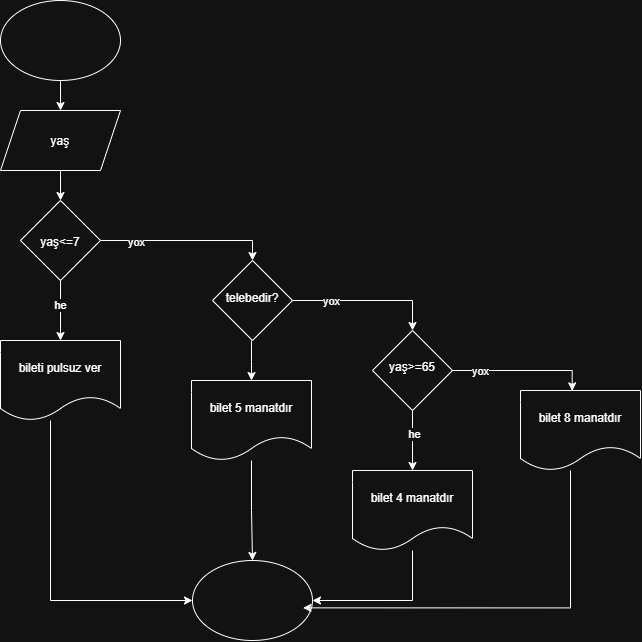

The diagram above was exported from draw.io. Its source (the exported page's mxGraphModel, read from the mxfile embedded in the PNG):
<mxGraphModel dx="1269" dy="759" grid="1" gridSize="10" guides="1" tooltips="1" connect="1" arrows="1" fold="1" page="1" pageScale="1" pageWidth="827" pageHeight="1169" math="0" shadow="0">
  <root>
    <mxCell id="0" />
    <mxCell id="1" parent="0" />
    <mxCell id="NrlA0g4V1u0ZTmOauMUJ-3" edge="1" parent="1" source="NrlA0g4V1u0ZTmOauMUJ-1" style="edgeStyle=orthogonalEdgeStyle;rounded=0;orthogonalLoop=1;jettySize=auto;html=1;" target="NrlA0g4V1u0ZTmOauMUJ-2" value="">
      <mxGeometry relative="1" as="geometry" />
    </mxCell>
    <mxCell id="NrlA0g4V1u0ZTmOauMUJ-1" parent="1" style="ellipse;whiteSpace=wrap;html=1;shapeInside=1;" value="" vertex="1">
      <mxGeometry height="80" width="120" x="330" y="50" as="geometry" />
    </mxCell>
    <mxCell id="NrlA0g4V1u0ZTmOauMUJ-5" edge="1" parent="1" source="NrlA0g4V1u0ZTmOauMUJ-2" style="edgeStyle=orthogonalEdgeStyle;rounded=0;orthogonalLoop=1;jettySize=auto;html=1;" target="NrlA0g4V1u0ZTmOauMUJ-4" value="">
      <mxGeometry relative="1" as="geometry" />
    </mxCell>
    <mxCell id="NrlA0g4V1u0ZTmOauMUJ-2" parent="1" style="shape=parallelogram;perimeter=parallelogramPerimeter;whiteSpace=wrap;html=1;shapeInside=1;fixedSize=1;" value="yaş" vertex="1">
      <mxGeometry height="60" width="120" x="330" y="160" as="geometry" />
    </mxCell>
    <mxCell id="NrlA0g4V1u0ZTmOauMUJ-7" edge="1" parent="1" source="NrlA0g4V1u0ZTmOauMUJ-4" style="edgeStyle=orthogonalEdgeStyle;rounded=0;orthogonalLoop=1;jettySize=auto;html=1;" target="NrlA0g4V1u0ZTmOauMUJ-6" value="">
      <mxGeometry relative="1" as="geometry" />
    </mxCell>
    <mxCell id="NrlA0g4V1u0ZTmOauMUJ-14" connectable="0" parent="NrlA0g4V1u0ZTmOauMUJ-7" style="edgeLabel;html=1;align=center;verticalAlign=middle;resizable=0;points=[];" value="he" vertex="1">
      <mxGeometry relative="1" x="-0.1548" y="-1" as="geometry">
        <mxPoint as="offset" />
      </mxGeometry>
    </mxCell>
    <mxCell id="NrlA0g4V1u0ZTmOauMUJ-9" edge="1" parent="1" source="NrlA0g4V1u0ZTmOauMUJ-4" style="edgeStyle=orthogonalEdgeStyle;rounded=0;orthogonalLoop=1;jettySize=auto;html=1;entryX=0.5;entryY=0;entryDx=0;entryDy=0;" target="NrlA0g4V1u0ZTmOauMUJ-15" value="">
      <mxGeometry relative="1" x="-0.5" as="geometry">
        <mxPoint x="609.9999999999998" y="289.9999999999999" as="targetPoint" />
      </mxGeometry>
    </mxCell>
    <mxCell id="NrlA0g4V1u0ZTmOauMUJ-13" connectable="0" parent="NrlA0g4V1u0ZTmOauMUJ-9" style="edgeLabel;html=1;align=center;verticalAlign=middle;resizable=0;points=[];" value="yox" vertex="1">
      <mxGeometry relative="1" x="-0.5889" y="-1" as="geometry">
        <mxPoint as="offset" />
      </mxGeometry>
    </mxCell>
    <mxCell id="NrlA0g4V1u0ZTmOauMUJ-4" parent="1" style="rhombus;whiteSpace=wrap;html=1;shapeInside=1;" value="yaş&amp;lt;=7" vertex="1">
      <mxGeometry height="80" width="80" x="350" y="250" as="geometry" />
    </mxCell>
    <mxCell id="NrlA0g4V1u0ZTmOauMUJ-33" edge="1" parent="1" source="NrlA0g4V1u0ZTmOauMUJ-6" style="edgeStyle=orthogonalEdgeStyle;rounded=0;orthogonalLoop=1;jettySize=auto;html=1;" target="NrlA0g4V1u0ZTmOauMUJ-32">
      <mxGeometry relative="1" as="geometry">
        <Array as="points">
          <mxPoint x="380" y="650" />
        </Array>
      </mxGeometry>
    </mxCell>
    <mxCell id="NrlA0g4V1u0ZTmOauMUJ-6" parent="1" style="shape=document;whiteSpace=wrap;html=1;boundedLbl=1;" value="bileti pulsuz ver" vertex="1">
      <mxGeometry height="80" width="120" x="330" y="390" as="geometry" />
    </mxCell>
    <mxCell id="NrlA0g4V1u0ZTmOauMUJ-19" edge="1" parent="1" style="edgeStyle=orthogonalEdgeStyle;rounded=0;orthogonalLoop=1;jettySize=auto;html=1;" target="NrlA0g4V1u0ZTmOauMUJ-17" value="">
      <mxGeometry relative="1" as="geometry">
        <mxPoint x="581" y="390" as="sourcePoint" />
      </mxGeometry>
    </mxCell>
    <mxCell id="NrlA0g4V1u0ZTmOauMUJ-21" edge="1" parent="1" style="edgeStyle=orthogonalEdgeStyle;rounded=0;orthogonalLoop=1;jettySize=auto;html=1;entryX=0.5;entryY=0;entryDx=0;entryDy=0;" target="NrlA0g4V1u0ZTmOauMUJ-20" value="">
      <mxGeometry relative="1" x="-0.4702" as="geometry">
        <mxPoint x="621" y="350" as="sourcePoint" />
        <mxPoint x="701" y="350" as="targetPoint" />
      </mxGeometry>
    </mxCell>
    <mxCell id="NrlA0g4V1u0ZTmOauMUJ-27" connectable="0" parent="NrlA0g4V1u0ZTmOauMUJ-21" style="edgeLabel;html=1;align=center;verticalAlign=middle;resizable=0;points=[];" value="yox" vertex="1">
      <mxGeometry relative="1" x="-0.4834" as="geometry">
        <mxPoint as="offset" />
      </mxGeometry>
    </mxCell>
    <mxCell id="NrlA0g4V1u0ZTmOauMUJ-15" parent="1" style="rhombus;whiteSpace=wrap;html=1;shapeInside=1;" value="telebedir?" vertex="1">
      <mxGeometry height="80" width="80" x="542" y="310" as="geometry" />
    </mxCell>
    <mxCell id="NrlA0g4V1u0ZTmOauMUJ-34" edge="1" parent="1" source="NrlA0g4V1u0ZTmOauMUJ-17" style="edgeStyle=orthogonalEdgeStyle;rounded=0;orthogonalLoop=1;jettySize=auto;html=1;" target="NrlA0g4V1u0ZTmOauMUJ-32" value="">
      <mxGeometry relative="1" as="geometry" />
    </mxCell>
    <mxCell id="NrlA0g4V1u0ZTmOauMUJ-17" parent="1" style="shape=document;whiteSpace=wrap;html=1;boundedLbl=1;" value="bilet 5 manatdır" vertex="1">
      <mxGeometry height="80" width="120" x="521" y="430" as="geometry" />
    </mxCell>
    <mxCell id="NrlA0g4V1u0ZTmOauMUJ-25" edge="1" parent="1" style="edgeStyle=orthogonalEdgeStyle;rounded=0;orthogonalLoop=1;jettySize=auto;html=1;entryX=0.431;entryY=0.005;entryDx=0;entryDy=0;entryPerimeter=0;" target="NrlA0g4V1u0ZTmOauMUJ-24" value="">
      <mxGeometry relative="1" x="-0.5492" as="geometry">
        <mxPoint x="781.0000000000002" y="420" as="sourcePoint" />
        <mxPoint x="840.9999999999998" y="420" as="targetPoint" />
      </mxGeometry>
    </mxCell>
    <mxCell id="NrlA0g4V1u0ZTmOauMUJ-29" connectable="0" parent="NrlA0g4V1u0ZTmOauMUJ-25" style="edgeLabel;html=1;align=center;verticalAlign=middle;resizable=0;points=[];" value="yox" vertex="1">
      <mxGeometry relative="1" x="-0.6093" y="-1" as="geometry">
        <mxPoint as="offset" />
      </mxGeometry>
    </mxCell>
    <mxCell id="NrlA0g4V1u0ZTmOauMUJ-30" edge="1" parent="1" source="NrlA0g4V1u0ZTmOauMUJ-20" style="edgeStyle=orthogonalEdgeStyle;rounded=0;orthogonalLoop=1;jettySize=auto;html=1;" target="NrlA0g4V1u0ZTmOauMUJ-22" value="">
      <mxGeometry relative="1" as="geometry" />
    </mxCell>
    <mxCell id="NrlA0g4V1u0ZTmOauMUJ-31" connectable="0" parent="NrlA0g4V1u0ZTmOauMUJ-30" style="edgeLabel;html=1;align=center;verticalAlign=middle;resizable=0;points=[];" value="he" vertex="1">
      <mxGeometry relative="1" x="-0.2455" y="1" as="geometry">
        <mxPoint as="offset" />
      </mxGeometry>
    </mxCell>
    <mxCell id="NrlA0g4V1u0ZTmOauMUJ-20" parent="1" style="rhombus;whiteSpace=wrap;html=1;shapeInside=1;" value="yaş&amp;gt;=65" vertex="1">
      <mxGeometry height="80" width="80" x="702" y="380" as="geometry" />
    </mxCell>
    <mxCell id="NrlA0g4V1u0ZTmOauMUJ-36" edge="1" parent="1" source="NrlA0g4V1u0ZTmOauMUJ-22" style="edgeStyle=orthogonalEdgeStyle;rounded=0;orthogonalLoop=1;jettySize=auto;html=1;entryX=1;entryY=0.5;entryDx=0;entryDy=0;" target="NrlA0g4V1u0ZTmOauMUJ-32">
      <mxGeometry relative="1" as="geometry">
        <Array as="points">
          <mxPoint x="742" y="650" />
        </Array>
      </mxGeometry>
    </mxCell>
    <mxCell id="NrlA0g4V1u0ZTmOauMUJ-22" parent="1" style="shape=document;whiteSpace=wrap;html=1;boundedLbl=1;" value="bilet 4 manatdır" vertex="1">
      <mxGeometry height="80" width="120" x="682" y="520" as="geometry" />
    </mxCell>
    <mxCell id="NrlA0g4V1u0ZTmOauMUJ-24" parent="1" style="shape=document;whiteSpace=wrap;html=1;boundedLbl=1;" value="bilet 8 manatdır" vertex="1">
      <mxGeometry height="80" width="120" x="850" y="440" as="geometry" />
    </mxCell>
    <mxCell id="NrlA0g4V1u0ZTmOauMUJ-32" parent="1" style="ellipse;whiteSpace=wrap;html=1;shapeInside=1;" value="" vertex="1">
      <mxGeometry height="80" width="120" x="522" y="610" as="geometry" />
    </mxCell>
    <mxCell id="NrlA0g4V1u0ZTmOauMUJ-37" edge="1" parent="1" source="NrlA0g4V1u0ZTmOauMUJ-24" style="edgeStyle=orthogonalEdgeStyle;rounded=0;orthogonalLoop=1;jettySize=auto;html=1;entryX=0.921;entryY=0.592;entryDx=0;entryDy=0;entryPerimeter=0;" target="NrlA0g4V1u0ZTmOauMUJ-32">
      <mxGeometry relative="1" as="geometry">
        <Array as="points">
          <mxPoint x="900" y="657.4" />
        </Array>
      </mxGeometry>
    </mxCell>
  </root>
</mxGraphModel>